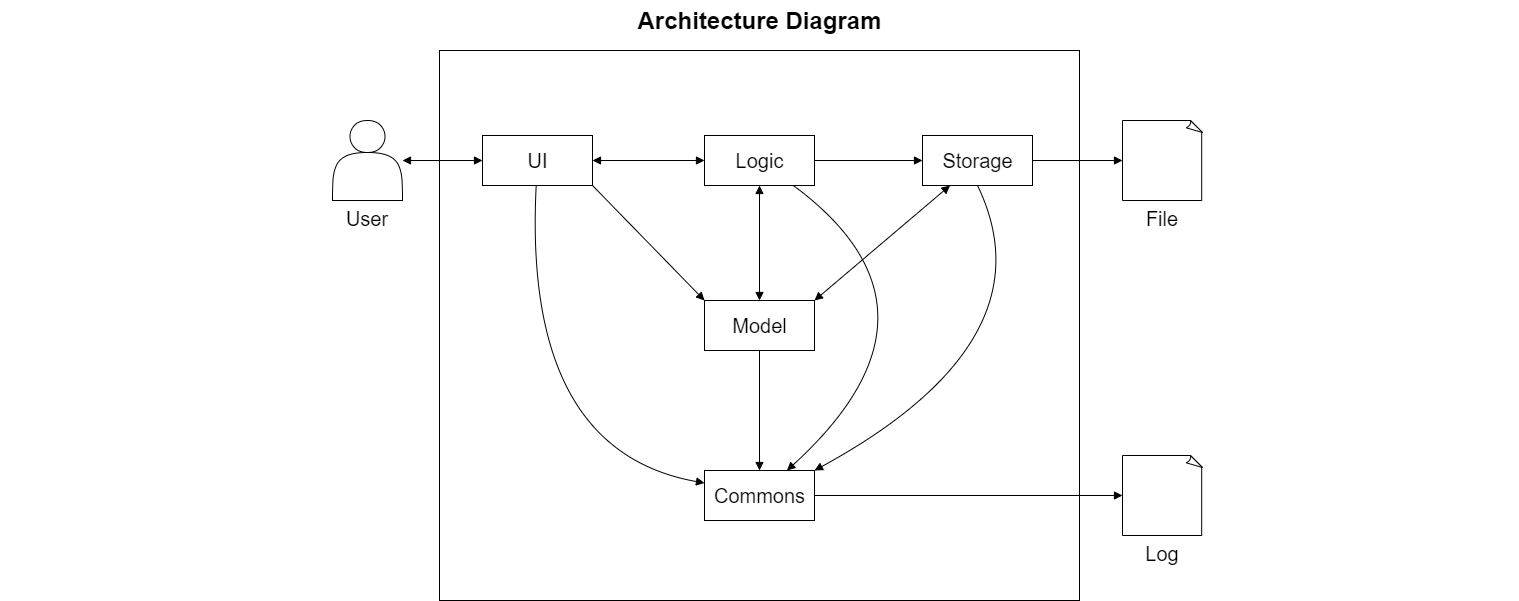

The diagram above was exported from draw.io. Its source (the exported page's mxGraphModel, read from the mxfile embedded in the PNG):
<mxGraphModel dx="1278" dy="580" grid="1" gridSize="10" guides="1" tooltips="1" connect="1" arrows="1" fold="1" page="1" pageScale="1.5" pageWidth="1169" pageHeight="826" background="none" math="0" shadow="0">
  <root>
    <mxCell id="0" style=";html=1;" />
    <mxCell id="1" style=";html=1;" parent="0" />
    <mxCell id="1672d66443f91eb5-23" value="Architecture Diagram" style="text;strokeColor=none;fillColor=none;html=1;fontSize=24;fontStyle=1;verticalAlign=middle;align=center;" parent="1" vertex="1">
      <mxGeometry x="118" y="40" width="1518" height="40" as="geometry" />
    </mxCell>
    <mxCell id="P1a5PfN61eGYTBEoF3it-1" value="" style="rounded=0;whiteSpace=wrap;html=1;" parent="1" vertex="1">
      <mxGeometry x="557" y="90" width="640" height="550" as="geometry" />
    </mxCell>
    <mxCell id="P1a5PfN61eGYTBEoF3it-4" value="User" style="shape=actor;whiteSpace=wrap;html=1;horizontal=1;verticalAlign=top;fontSize=20;labelPosition=center;verticalLabelPosition=bottom;align=center;" parent="1" vertex="1">
      <mxGeometry x="450" y="160" width="70" height="80" as="geometry" />
    </mxCell>
    <mxCell id="P1a5PfN61eGYTBEoF3it-6" value="" style="endArrow=block;startArrow=block;endFill=1;startFill=1;html=1;entryX=0;entryY=0.5;entryDx=0;entryDy=0;" parent="1" source="P1a5PfN61eGYTBEoF3it-4" target="P1a5PfN61eGYTBEoF3it-9" edge="1">
      <mxGeometry width="160" relative="1" as="geometry">
        <mxPoint x="1050" y="320" as="sourcePoint" />
        <mxPoint x="850" y="260" as="targetPoint" />
      </mxGeometry>
    </mxCell>
    <mxCell id="P1a5PfN61eGYTBEoF3it-9" value="UI" style="html=1;fontSize=20;" parent="1" vertex="1">
      <mxGeometry x="600" y="175" width="110" height="50" as="geometry" />
    </mxCell>
    <mxCell id="P1a5PfN61eGYTBEoF3it-10" value="" style="endArrow=block;startArrow=block;endFill=1;startFill=1;html=1;entryX=0;entryY=0.5;entryDx=0;entryDy=0;" parent="1" source="P1a5PfN61eGYTBEoF3it-9" target="P1a5PfN61eGYTBEoF3it-14" edge="1">
      <mxGeometry width="160" relative="1" as="geometry">
        <mxPoint x="740" y="213.62068965517233" as="sourcePoint" />
        <mxPoint x="850" y="225" as="targetPoint" />
      </mxGeometry>
    </mxCell>
    <mxCell id="P1a5PfN61eGYTBEoF3it-11" value="Commons" style="html=1;fontSize=20;" parent="1" vertex="1">
      <mxGeometry x="822" y="510" width="110" height="50" as="geometry" />
    </mxCell>
    <mxCell id="P1a5PfN61eGYTBEoF3it-12" value="Model" style="html=1;fontSize=20;" parent="1" vertex="1">
      <mxGeometry x="822" y="340" width="110" height="50" as="geometry" />
    </mxCell>
    <mxCell id="P1a5PfN61eGYTBEoF3it-13" value="Storage" style="html=1;fontSize=20;" parent="1" vertex="1">
      <mxGeometry x="1040" y="175" width="110" height="50" as="geometry" />
    </mxCell>
    <mxCell id="P1a5PfN61eGYTBEoF3it-14" value="Logic" style="html=1;fontSize=20;" parent="1" vertex="1">
      <mxGeometry x="822" y="175" width="110" height="50" as="geometry" />
    </mxCell>
    <mxCell id="P1a5PfN61eGYTBEoF3it-15" value="" style="endArrow=block;startArrow=none;endFill=1;startFill=0;html=1;" parent="1" source="P1a5PfN61eGYTBEoF3it-14" target="P1a5PfN61eGYTBEoF3it-13" edge="1">
      <mxGeometry width="160" relative="1" as="geometry">
        <mxPoint x="928" y="199.29000000000002" as="sourcePoint" />
        <mxPoint x="1040" y="199.29000000000002" as="targetPoint" />
      </mxGeometry>
    </mxCell>
    <mxCell id="P1a5PfN61eGYTBEoF3it-16" value="" style="endArrow=block;startArrow=block;endFill=1;startFill=1;html=1;exitX=0.5;exitY=1;exitDx=0;exitDy=0;" parent="1" source="P1a5PfN61eGYTBEoF3it-14" target="P1a5PfN61eGYTBEoF3it-12" edge="1">
      <mxGeometry width="160" relative="1" as="geometry">
        <mxPoint x="730" y="220" as="sourcePoint" />
        <mxPoint x="842" y="220" as="targetPoint" />
      </mxGeometry>
    </mxCell>
    <mxCell id="P1a5PfN61eGYTBEoF3it-19" value="" style="endArrow=block;startArrow=none;endFill=1;startFill=0;html=1;" parent="1" source="P1a5PfN61eGYTBEoF3it-12" target="P1a5PfN61eGYTBEoF3it-11" edge="1">
      <mxGeometry width="160" relative="1" as="geometry">
        <mxPoint x="887" y="235" as="sourcePoint" />
        <mxPoint x="887" y="360" as="targetPoint" />
      </mxGeometry>
    </mxCell>
    <mxCell id="P1a5PfN61eGYTBEoF3it-20" value="" style="endArrow=block;startArrow=none;endFill=1;startFill=0;html=1;curved=1;" parent="1" source="P1a5PfN61eGYTBEoF3it-14" target="P1a5PfN61eGYTBEoF3it-11" edge="1">
      <mxGeometry width="160" relative="1" as="geometry">
        <mxPoint x="897" y="245" as="sourcePoint" />
        <mxPoint x="820" y="510" as="targetPoint" />
        <Array as="points">
          <mxPoint x="1080" y="350" />
        </Array>
      </mxGeometry>
    </mxCell>
    <mxCell id="P1a5PfN61eGYTBEoF3it-21" value="" style="endArrow=block;startArrow=none;endFill=1;startFill=0;html=1;curved=1;entryX=0;entryY=0.25;entryDx=0;entryDy=0;" parent="1" source="P1a5PfN61eGYTBEoF3it-9" target="P1a5PfN61eGYTBEoF3it-11" edge="1">
      <mxGeometry width="160" relative="1" as="geometry">
        <mxPoint x="654.29" y="270" as="sourcePoint" />
        <mxPoint x="654.29" y="395" as="targetPoint" />
        <Array as="points">
          <mxPoint x="640" y="490" />
        </Array>
      </mxGeometry>
    </mxCell>
    <mxCell id="P1a5PfN61eGYTBEoF3it-22" value="File" style="whiteSpace=wrap;html=1;shape=mxgraph.basic.document;fontSize=20;verticalAlign=top;labelPosition=center;verticalLabelPosition=bottom;align=center;" parent="1" vertex="1">
      <mxGeometry x="1240" y="160" width="80" height="80" as="geometry" />
    </mxCell>
    <mxCell id="P1a5PfN61eGYTBEoF3it-23" value="" style="endArrow=block;startArrow=none;endFill=1;startFill=0;html=1;entryX=0;entryY=0.5;entryDx=0;entryDy=0;entryPerimeter=0;exitX=1;exitY=0.5;exitDx=0;exitDy=0;" parent="1" source="P1a5PfN61eGYTBEoF3it-13" target="P1a5PfN61eGYTBEoF3it-22" edge="1">
      <mxGeometry width="160" relative="1" as="geometry">
        <mxPoint x="1080" y="300" as="sourcePoint" />
        <mxPoint x="1188" y="300" as="targetPoint" />
      </mxGeometry>
    </mxCell>
    <mxCell id="P1a5PfN61eGYTBEoF3it-25" value="" style="endArrow=block;startArrow=none;endFill=1;startFill=0;html=1;exitX=1;exitY=0.5;exitDx=0;exitDy=0;" parent="1" source="P1a5PfN61eGYTBEoF3it-11" target="P1a5PfN61eGYTBEoF3it-26" edge="1">
      <mxGeometry width="160" relative="1" as="geometry">
        <mxPoint x="1000" y="534.29" as="sourcePoint" />
        <mxPoint x="1240" y="534" as="targetPoint" />
      </mxGeometry>
    </mxCell>
    <mxCell id="P1a5PfN61eGYTBEoF3it-26" value="Log" style="whiteSpace=wrap;html=1;shape=mxgraph.basic.document;fontSize=20;verticalAlign=top;labelPosition=center;verticalLabelPosition=bottom;align=center;" parent="1" vertex="1">
      <mxGeometry x="1240" y="495" width="80" height="80" as="geometry" />
    </mxCell>
    <mxCell id="P1a5PfN61eGYTBEoF3it-36" value="" style="endArrow=block;startArrow=none;endFill=1;startFill=0;html=1;curved=1;exitX=0.5;exitY=1;exitDx=0;exitDy=0;entryX=1;entryY=0;entryDx=0;entryDy=0;" parent="1" source="P1a5PfN61eGYTBEoF3it-13" target="P1a5PfN61eGYTBEoF3it-11" edge="1">
      <mxGeometry width="160" relative="1" as="geometry">
        <mxPoint x="862.4411764705883" y="235" as="sourcePoint" />
        <mxPoint x="830" y="520" as="targetPoint" />
        <Array as="points">
          <mxPoint x="1170" y="380" />
        </Array>
      </mxGeometry>
    </mxCell>
    <mxCell id="k88nCasKdhlIDkWpvV7G-9" value="" style="endArrow=block;startArrow=none;endFill=1;startFill=0;html=1;entryX=0;entryY=0;entryDx=0;entryDy=0;exitX=1;exitY=1;exitDx=0;exitDy=0;" edge="1" parent="1" source="P1a5PfN61eGYTBEoF3it-9" target="P1a5PfN61eGYTBEoF3it-12">
      <mxGeometry width="160" relative="1" as="geometry">
        <mxPoint x="720" y="210" as="sourcePoint" />
        <mxPoint x="832" y="210" as="targetPoint" />
      </mxGeometry>
    </mxCell>
    <mxCell id="k88nCasKdhlIDkWpvV7G-12" value="" style="endArrow=block;startArrow=block;endFill=1;startFill=1;html=1;exitX=1;exitY=0;exitDx=0;exitDy=0;entryX=0.25;entryY=1;entryDx=0;entryDy=0;" edge="1" parent="1" source="P1a5PfN61eGYTBEoF3it-12" target="P1a5PfN61eGYTBEoF3it-13">
      <mxGeometry width="160" relative="1" as="geometry">
        <mxPoint x="720" y="210" as="sourcePoint" />
        <mxPoint x="832" y="210" as="targetPoint" />
      </mxGeometry>
    </mxCell>
  </root>
</mxGraphModel>